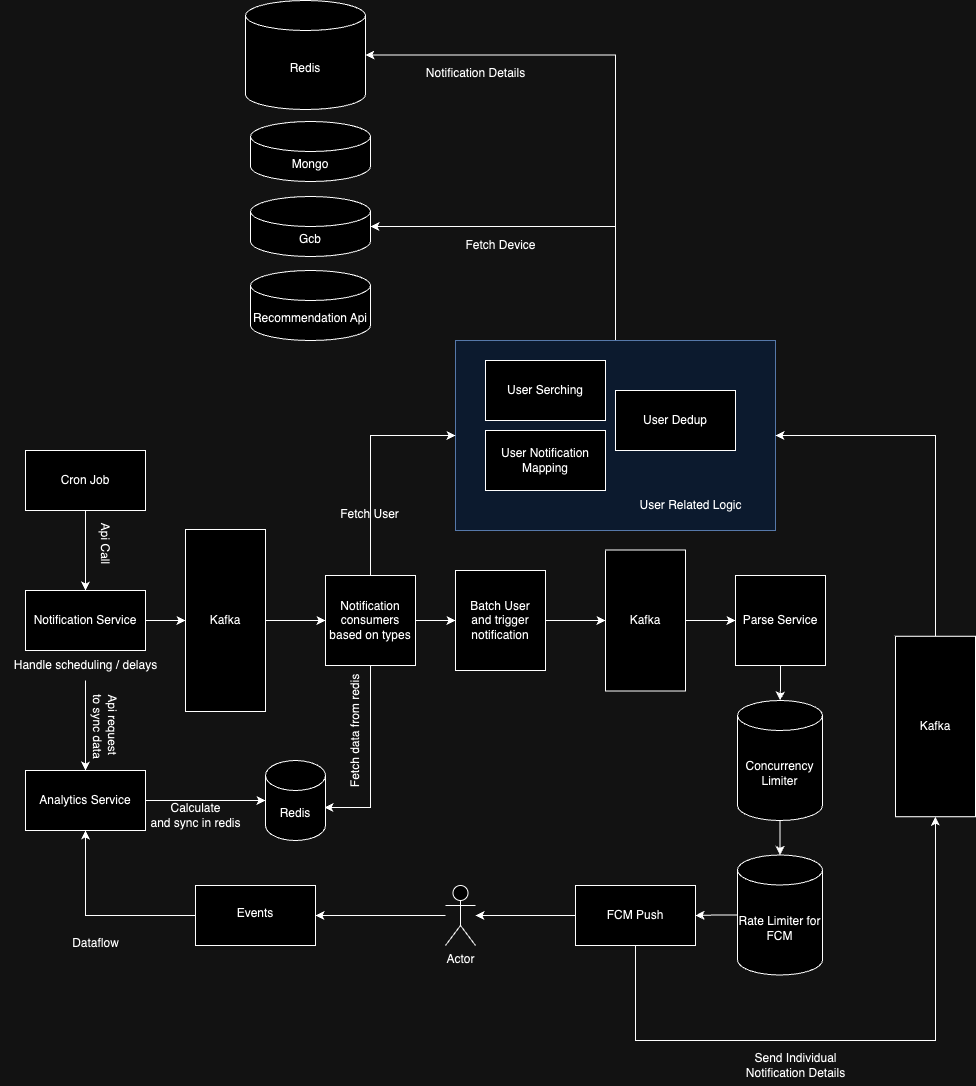

The diagram above was exported from draw.io. Its source (the exported page's mxGraphModel, read from the mxfile embedded in the PNG):
<mxGraphModel dx="1272" dy="2025" grid="1" gridSize="10" guides="1" tooltips="1" connect="1" arrows="1" fold="1" page="1" pageScale="1" pageWidth="827" pageHeight="1169" math="0" shadow="0">
  <root>
    <mxCell id="0" />
    <mxCell id="1" parent="0" />
    <mxCell id="ay4zA9n6981pUA1GGbSO-39" value="" style="edgeStyle=orthogonalEdgeStyle;rounded=0;orthogonalLoop=1;jettySize=auto;html=1;exitX=0.5;exitY=0;exitDx=0;exitDy=0;entryX=1;entryY=0.5;entryDx=0;entryDy=0;entryPerimeter=0;" edge="1" parent="1" source="ay4zA9n6981pUA1GGbSO-31" target="ay4zA9n6981pUA1GGbSO-37">
      <mxGeometry relative="1" as="geometry" />
    </mxCell>
    <mxCell id="ay4zA9n6981pUA1GGbSO-68" value="" style="edgeStyle=orthogonalEdgeStyle;rounded=0;orthogonalLoop=1;jettySize=auto;html=1;entryX=1;entryY=0.5;entryDx=0;entryDy=0;entryPerimeter=0;" edge="1" parent="1" source="ay4zA9n6981pUA1GGbSO-31" target="ay4zA9n6981pUA1GGbSO-65">
      <mxGeometry relative="1" as="geometry">
        <mxPoint x="510" y="-280" as="targetPoint" />
        <Array as="points">
          <mxPoint x="620" y="-276" />
        </Array>
      </mxGeometry>
    </mxCell>
    <mxCell id="ay4zA9n6981pUA1GGbSO-31" value="" style="rounded=0;whiteSpace=wrap;html=1;fillColor=#dae8fc;strokeColor=#6c8ebf;" vertex="1" parent="1">
      <mxGeometry x="460" y="10" width="320" height="190" as="geometry" />
    </mxCell>
    <mxCell id="ay4zA9n6981pUA1GGbSO-6" value="" style="edgeStyle=orthogonalEdgeStyle;rounded=0;orthogonalLoop=1;jettySize=auto;html=1;" edge="1" parent="1" source="ay4zA9n6981pUA1GGbSO-1" target="ay4zA9n6981pUA1GGbSO-5">
      <mxGeometry relative="1" as="geometry" />
    </mxCell>
    <mxCell id="ay4zA9n6981pUA1GGbSO-1" value="Cron Job" style="rounded=0;whiteSpace=wrap;html=1;" vertex="1" parent="1">
      <mxGeometry x="30" y="120" width="120" height="60" as="geometry" />
    </mxCell>
    <mxCell id="ay4zA9n6981pUA1GGbSO-9" value="" style="edgeStyle=orthogonalEdgeStyle;rounded=0;orthogonalLoop=1;jettySize=auto;html=1;entryX=0;entryY=0.5;entryDx=0;entryDy=0;entryPerimeter=0;" edge="1" parent="1" source="ay4zA9n6981pUA1GGbSO-5" target="ay4zA9n6981pUA1GGbSO-10">
      <mxGeometry relative="1" as="geometry">
        <mxPoint x="217.5" y="290" as="targetPoint" />
      </mxGeometry>
    </mxCell>
    <mxCell id="ay4zA9n6981pUA1GGbSO-5" value="Notification Service" style="rounded=0;whiteSpace=wrap;html=1;" vertex="1" parent="1">
      <mxGeometry x="30" y="260" width="120" height="60" as="geometry" />
    </mxCell>
    <mxCell id="ay4zA9n6981pUA1GGbSO-7" value="Api Call" style="text;html=1;align=center;verticalAlign=middle;resizable=0;points=[];autosize=1;strokeColor=none;fillColor=none;rotation=90;" vertex="1" parent="1">
      <mxGeometry x="80" y="198" width="60" height="30" as="geometry" />
    </mxCell>
    <mxCell id="ay4zA9n6981pUA1GGbSO-14" value="" style="edgeStyle=orthogonalEdgeStyle;rounded=0;orthogonalLoop=1;jettySize=auto;html=1;" edge="1" parent="1" source="ay4zA9n6981pUA1GGbSO-10" target="ay4zA9n6981pUA1GGbSO-13">
      <mxGeometry relative="1" as="geometry" />
    </mxCell>
    <mxCell id="ay4zA9n6981pUA1GGbSO-10" value="Kafka" style="rounded=0;whiteSpace=wrap;html=1;" vertex="1" parent="1">
      <mxGeometry x="190" y="199" width="80" height="182" as="geometry" />
    </mxCell>
    <mxCell id="ay4zA9n6981pUA1GGbSO-16" value="" style="edgeStyle=orthogonalEdgeStyle;rounded=0;orthogonalLoop=1;jettySize=auto;html=1;" edge="1" parent="1" source="ay4zA9n6981pUA1GGbSO-11" target="ay4zA9n6981pUA1GGbSO-15">
      <mxGeometry relative="1" as="geometry" />
    </mxCell>
    <mxCell id="ay4zA9n6981pUA1GGbSO-11" value="Handle scheduling / delays" style="text;html=1;align=center;verticalAlign=middle;resizable=0;points=[];autosize=1;strokeColor=none;fillColor=none;" vertex="1" parent="1">
      <mxGeometry x="5" y="320" width="170" height="30" as="geometry" />
    </mxCell>
    <mxCell id="ay4zA9n6981pUA1GGbSO-23" value="" style="edgeStyle=orthogonalEdgeStyle;rounded=0;orthogonalLoop=1;jettySize=auto;html=1;entryX=0.983;entryY=0.588;entryDx=0;entryDy=0;entryPerimeter=0;" edge="1" parent="1" source="ay4zA9n6981pUA1GGbSO-13" target="ay4zA9n6981pUA1GGbSO-20">
      <mxGeometry relative="1" as="geometry" />
    </mxCell>
    <mxCell id="ay4zA9n6981pUA1GGbSO-34" value="" style="edgeStyle=orthogonalEdgeStyle;rounded=0;orthogonalLoop=1;jettySize=auto;html=1;entryX=0;entryY=0.5;entryDx=0;entryDy=0;exitX=0.5;exitY=0;exitDx=0;exitDy=0;" edge="1" parent="1" source="ay4zA9n6981pUA1GGbSO-13" target="ay4zA9n6981pUA1GGbSO-31">
      <mxGeometry relative="1" as="geometry">
        <mxPoint x="375" y="150" as="targetPoint" />
      </mxGeometry>
    </mxCell>
    <mxCell id="ay4zA9n6981pUA1GGbSO-41" value="" style="edgeStyle=orthogonalEdgeStyle;rounded=0;orthogonalLoop=1;jettySize=auto;html=1;" edge="1" parent="1" source="ay4zA9n6981pUA1GGbSO-13" target="ay4zA9n6981pUA1GGbSO-40">
      <mxGeometry relative="1" as="geometry" />
    </mxCell>
    <mxCell id="ay4zA9n6981pUA1GGbSO-13" value="Notification consumers based on types" style="whiteSpace=wrap;html=1;rounded=0;" vertex="1" parent="1">
      <mxGeometry x="330" y="245" width="90" height="90" as="geometry" />
    </mxCell>
    <mxCell id="ay4zA9n6981pUA1GGbSO-21" value="" style="edgeStyle=orthogonalEdgeStyle;rounded=0;orthogonalLoop=1;jettySize=auto;html=1;" edge="1" parent="1" source="ay4zA9n6981pUA1GGbSO-15" target="ay4zA9n6981pUA1GGbSO-20">
      <mxGeometry relative="1" as="geometry" />
    </mxCell>
    <mxCell id="ay4zA9n6981pUA1GGbSO-15" value="Analytics Service" style="rounded=0;whiteSpace=wrap;html=1;" vertex="1" parent="1">
      <mxGeometry x="30" y="440" width="120" height="60" as="geometry" />
    </mxCell>
    <mxCell id="ay4zA9n6981pUA1GGbSO-17" value="Api request&amp;nbsp;&lt;br&gt;to sync data" style="text;html=1;align=center;verticalAlign=middle;resizable=0;points=[];autosize=1;strokeColor=none;fillColor=none;rotation=90;" vertex="1" parent="1">
      <mxGeometry x="65" y="376" width="90" height="40" as="geometry" />
    </mxCell>
    <mxCell id="ay4zA9n6981pUA1GGbSO-20" value="Redis" style="shape=cylinder3;whiteSpace=wrap;html=1;boundedLbl=1;backgroundOutline=1;size=15;" vertex="1" parent="1">
      <mxGeometry x="270" y="430" width="60" height="80" as="geometry" />
    </mxCell>
    <mxCell id="ay4zA9n6981pUA1GGbSO-22" value="Calculate&lt;br&gt;and sync in redis" style="text;html=1;align=center;verticalAlign=middle;resizable=0;points=[];autosize=1;strokeColor=none;fillColor=none;" vertex="1" parent="1">
      <mxGeometry x="145" y="465" width="110" height="40" as="geometry" />
    </mxCell>
    <mxCell id="ay4zA9n6981pUA1GGbSO-24" value="Fetch data from redis" style="text;html=1;align=center;verticalAlign=middle;resizable=0;points=[];autosize=1;strokeColor=none;fillColor=none;rotation=-90;" vertex="1" parent="1">
      <mxGeometry x="290" y="386" width="140" height="30" as="geometry" />
    </mxCell>
    <mxCell id="ay4zA9n6981pUA1GGbSO-25" value="User Serching" style="rounded=0;whiteSpace=wrap;html=1;" vertex="1" parent="1">
      <mxGeometry x="490" y="30" width="120" height="60" as="geometry" />
    </mxCell>
    <mxCell id="ay4zA9n6981pUA1GGbSO-26" value="User Notification&lt;br&gt;Mapping" style="rounded=0;whiteSpace=wrap;html=1;" vertex="1" parent="1">
      <mxGeometry x="490" y="100" width="120" height="60" as="geometry" />
    </mxCell>
    <mxCell id="ay4zA9n6981pUA1GGbSO-27" value="User Dedup" style="rounded=0;whiteSpace=wrap;html=1;" vertex="1" parent="1">
      <mxGeometry x="620" y="60" width="120" height="60" as="geometry" />
    </mxCell>
    <mxCell id="ay4zA9n6981pUA1GGbSO-32" value="User Related Logic" style="text;html=1;align=center;verticalAlign=middle;resizable=0;points=[];autosize=1;strokeColor=none;fillColor=none;" vertex="1" parent="1">
      <mxGeometry x="630" y="160" width="130" height="30" as="geometry" />
    </mxCell>
    <mxCell id="ay4zA9n6981pUA1GGbSO-35" value="Fetch User" style="text;html=1;align=center;verticalAlign=middle;resizable=0;points=[];autosize=1;strokeColor=none;fillColor=none;" vertex="1" parent="1">
      <mxGeometry x="334" y="169" width="80" height="30" as="geometry" />
    </mxCell>
    <mxCell id="ay4zA9n6981pUA1GGbSO-36" value="Mongo" style="shape=cylinder3;whiteSpace=wrap;html=1;boundedLbl=1;backgroundOutline=1;size=15;" vertex="1" parent="1">
      <mxGeometry x="255" y="-209" width="120" height="60" as="geometry" />
    </mxCell>
    <mxCell id="ay4zA9n6981pUA1GGbSO-37" value="Gcb" style="shape=cylinder3;whiteSpace=wrap;html=1;boundedLbl=1;backgroundOutline=1;size=15;" vertex="1" parent="1">
      <mxGeometry x="255" y="-134" width="120" height="60" as="geometry" />
    </mxCell>
    <mxCell id="ay4zA9n6981pUA1GGbSO-38" value="Recommendation Api" style="shape=cylinder3;whiteSpace=wrap;html=1;boundedLbl=1;backgroundOutline=1;size=15;" vertex="1" parent="1">
      <mxGeometry x="255" y="-60" width="120" height="70" as="geometry" />
    </mxCell>
    <mxCell id="ay4zA9n6981pUA1GGbSO-43" value="" style="edgeStyle=orthogonalEdgeStyle;rounded=0;orthogonalLoop=1;jettySize=auto;html=1;" edge="1" parent="1" source="ay4zA9n6981pUA1GGbSO-40" target="ay4zA9n6981pUA1GGbSO-42">
      <mxGeometry relative="1" as="geometry" />
    </mxCell>
    <mxCell id="ay4zA9n6981pUA1GGbSO-40" value="Batch User&lt;br&gt;and trigger&lt;br&gt;notification" style="whiteSpace=wrap;html=1;rounded=0;" vertex="1" parent="1">
      <mxGeometry x="460" y="240" width="90" height="100" as="geometry" />
    </mxCell>
    <mxCell id="ay4zA9n6981pUA1GGbSO-45" value="" style="edgeStyle=orthogonalEdgeStyle;rounded=0;orthogonalLoop=1;jettySize=auto;html=1;" edge="1" parent="1" source="ay4zA9n6981pUA1GGbSO-42" target="ay4zA9n6981pUA1GGbSO-44">
      <mxGeometry relative="1" as="geometry" />
    </mxCell>
    <mxCell id="ay4zA9n6981pUA1GGbSO-42" value="Kafka" style="rounded=0;whiteSpace=wrap;html=1;" vertex="1" parent="1">
      <mxGeometry x="610" y="219.5" width="80" height="141" as="geometry" />
    </mxCell>
    <mxCell id="ay4zA9n6981pUA1GGbSO-47" value="" style="edgeStyle=orthogonalEdgeStyle;rounded=0;orthogonalLoop=1;jettySize=auto;html=1;" edge="1" parent="1" source="ay4zA9n6981pUA1GGbSO-44" target="ay4zA9n6981pUA1GGbSO-48">
      <mxGeometry relative="1" as="geometry">
        <mxPoint x="785" y="381" as="targetPoint" />
      </mxGeometry>
    </mxCell>
    <mxCell id="ay4zA9n6981pUA1GGbSO-44" value="Parse Service" style="whiteSpace=wrap;html=1;rounded=0;" vertex="1" parent="1">
      <mxGeometry x="740" y="245" width="90" height="90" as="geometry" />
    </mxCell>
    <mxCell id="ay4zA9n6981pUA1GGbSO-50" value="" style="edgeStyle=orthogonalEdgeStyle;rounded=0;orthogonalLoop=1;jettySize=auto;html=1;" edge="1" parent="1" source="ay4zA9n6981pUA1GGbSO-48" target="ay4zA9n6981pUA1GGbSO-49">
      <mxGeometry relative="1" as="geometry" />
    </mxCell>
    <mxCell id="ay4zA9n6981pUA1GGbSO-48" value="Concurrency&lt;br&gt;Limiter" style="shape=cylinder3;whiteSpace=wrap;html=1;boundedLbl=1;backgroundOutline=1;size=15;" vertex="1" parent="1">
      <mxGeometry x="742" y="370" width="85" height="120" as="geometry" />
    </mxCell>
    <mxCell id="ay4zA9n6981pUA1GGbSO-52" value="" style="edgeStyle=orthogonalEdgeStyle;rounded=0;orthogonalLoop=1;jettySize=auto;html=1;" edge="1" parent="1" source="ay4zA9n6981pUA1GGbSO-49" target="ay4zA9n6981pUA1GGbSO-51">
      <mxGeometry relative="1" as="geometry" />
    </mxCell>
    <mxCell id="ay4zA9n6981pUA1GGbSO-49" value="Rate Limiter for FCM" style="shape=cylinder3;whiteSpace=wrap;html=1;boundedLbl=1;backgroundOutline=1;size=15;" vertex="1" parent="1">
      <mxGeometry x="742" y="524.5" width="85" height="120" as="geometry" />
    </mxCell>
    <mxCell id="ay4zA9n6981pUA1GGbSO-54" value="" style="edgeStyle=orthogonalEdgeStyle;rounded=0;orthogonalLoop=1;jettySize=auto;html=1;" edge="1" parent="1" source="ay4zA9n6981pUA1GGbSO-51" target="ay4zA9n6981pUA1GGbSO-53">
      <mxGeometry relative="1" as="geometry" />
    </mxCell>
    <mxCell id="ay4zA9n6981pUA1GGbSO-61" value="" style="edgeStyle=orthogonalEdgeStyle;rounded=0;orthogonalLoop=1;jettySize=auto;html=1;entryX=0.5;entryY=1;entryDx=0;entryDy=0;exitX=0.5;exitY=1;exitDx=0;exitDy=0;" edge="1" parent="1" source="ay4zA9n6981pUA1GGbSO-51" target="ay4zA9n6981pUA1GGbSO-60">
      <mxGeometry relative="1" as="geometry">
        <Array as="points">
          <mxPoint x="640" y="710" />
          <mxPoint x="940" y="710" />
        </Array>
      </mxGeometry>
    </mxCell>
    <mxCell id="ay4zA9n6981pUA1GGbSO-51" value="FCM Push" style="whiteSpace=wrap;html=1;" vertex="1" parent="1">
      <mxGeometry x="580" y="555" width="120" height="60" as="geometry" />
    </mxCell>
    <mxCell id="ay4zA9n6981pUA1GGbSO-56" value="" style="edgeStyle=orthogonalEdgeStyle;rounded=0;orthogonalLoop=1;jettySize=auto;html=1;" edge="1" parent="1" source="ay4zA9n6981pUA1GGbSO-53" target="ay4zA9n6981pUA1GGbSO-55">
      <mxGeometry relative="1" as="geometry" />
    </mxCell>
    <mxCell id="ay4zA9n6981pUA1GGbSO-53" value="Actor" style="shape=umlActor;verticalLabelPosition=bottom;verticalAlign=top;html=1;outlineConnect=0;" vertex="1" parent="1">
      <mxGeometry x="450" y="555" width="30" height="60" as="geometry" />
    </mxCell>
    <mxCell id="ay4zA9n6981pUA1GGbSO-58" value="" style="edgeStyle=orthogonalEdgeStyle;rounded=0;orthogonalLoop=1;jettySize=auto;html=1;entryX=0.5;entryY=1;entryDx=0;entryDy=0;" edge="1" parent="1" source="ay4zA9n6981pUA1GGbSO-55" target="ay4zA9n6981pUA1GGbSO-15">
      <mxGeometry relative="1" as="geometry">
        <mxPoint x="120" y="585" as="targetPoint" />
      </mxGeometry>
    </mxCell>
    <mxCell id="ay4zA9n6981pUA1GGbSO-55" value="&lt;br&gt;Events" style="whiteSpace=wrap;html=1;verticalAlign=top;" vertex="1" parent="1">
      <mxGeometry x="200" y="555" width="120" height="60" as="geometry" />
    </mxCell>
    <mxCell id="ay4zA9n6981pUA1GGbSO-59" value="Dataflow" style="text;html=1;align=center;verticalAlign=middle;resizable=0;points=[];autosize=1;strokeColor=none;fillColor=none;" vertex="1" parent="1">
      <mxGeometry x="65" y="598" width="70" height="30" as="geometry" />
    </mxCell>
    <mxCell id="ay4zA9n6981pUA1GGbSO-71" value="" style="edgeStyle=orthogonalEdgeStyle;rounded=0;orthogonalLoop=1;jettySize=auto;html=1;entryX=1;entryY=0.5;entryDx=0;entryDy=0;" edge="1" parent="1" source="ay4zA9n6981pUA1GGbSO-60" target="ay4zA9n6981pUA1GGbSO-31">
      <mxGeometry relative="1" as="geometry">
        <mxPoint x="940" y="165.5" as="targetPoint" />
        <Array as="points">
          <mxPoint x="940" y="105" />
        </Array>
      </mxGeometry>
    </mxCell>
    <mxCell id="ay4zA9n6981pUA1GGbSO-60" value="Kafka" style="whiteSpace=wrap;html=1;" vertex="1" parent="1">
      <mxGeometry x="900" y="305.75" width="80" height="180.5" as="geometry" />
    </mxCell>
    <mxCell id="ay4zA9n6981pUA1GGbSO-64" value="Fetch Device" style="text;html=1;align=center;verticalAlign=middle;resizable=0;points=[];autosize=1;strokeColor=none;fillColor=none;" vertex="1" parent="1">
      <mxGeometry x="460" y="-100" width="90" height="30" as="geometry" />
    </mxCell>
    <mxCell id="ay4zA9n6981pUA1GGbSO-65" value="Redis" style="shape=cylinder3;whiteSpace=wrap;html=1;boundedLbl=1;backgroundOutline=1;size=15;" vertex="1" parent="1">
      <mxGeometry x="250" y="-330" width="120" height="109" as="geometry" />
    </mxCell>
    <mxCell id="ay4zA9n6981pUA1GGbSO-69" value="Notification Details" style="text;html=1;align=center;verticalAlign=middle;resizable=0;points=[];autosize=1;strokeColor=none;fillColor=none;" vertex="1" parent="1">
      <mxGeometry x="420" y="-272" width="120" height="30" as="geometry" />
    </mxCell>
    <mxCell id="ay4zA9n6981pUA1GGbSO-72" value="Send Individual&lt;br&gt;Notification Details" style="text;html=1;align=center;verticalAlign=middle;resizable=0;points=[];autosize=1;strokeColor=none;fillColor=none;" vertex="1" parent="1">
      <mxGeometry x="740" y="715" width="120" height="40" as="geometry" />
    </mxCell>
  </root>
</mxGraphModel>